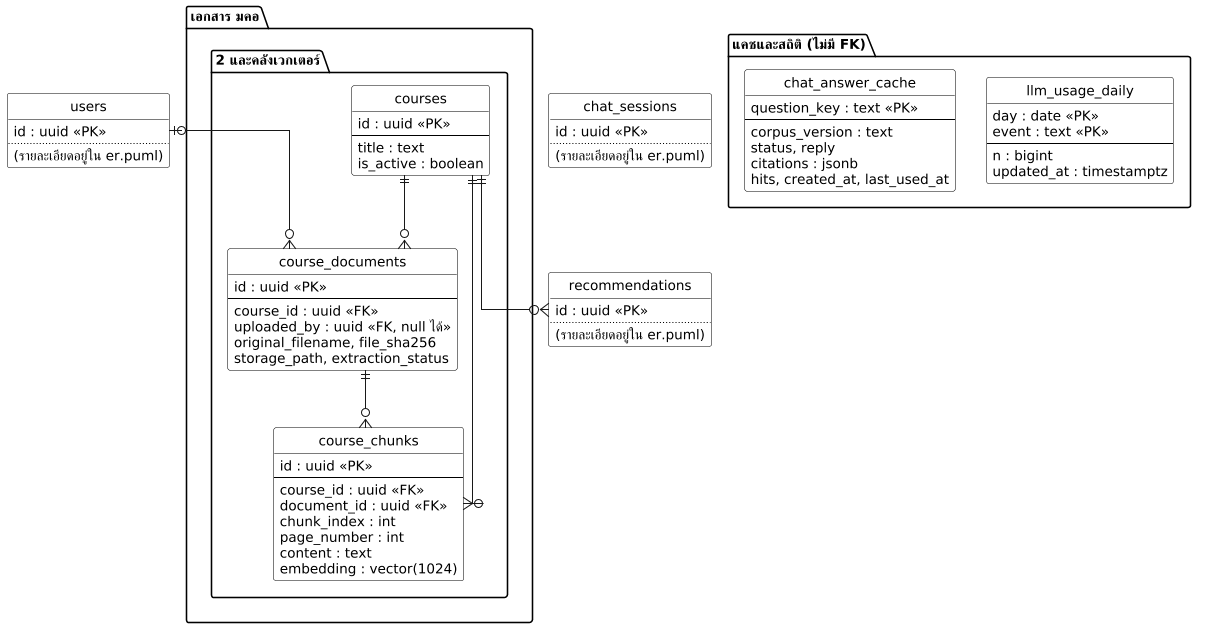

The diagram above was rendered by PlantUML. Its source (embedded in the PNG):
@startuml er-docs
' =====================================================================
' ER Diagram — schema public: เอกสาร คลังเวกเตอร์ แคช และสถิติ
' แยกออกมาจาก er.puml เพราะวาดรวม 14 ตารางแล้วภาพกว้าง 2,746 px
' ย่อลงหน้า A4 แนวนอนแล้วตัวอักษรเหลือราว 1.2 มม. ซึ่งอ่านไม่ออก
' ปรับปรุง 25 ต.ค. 2569
'
' ข้อมูลทั้งหมดตรวจจากฐาน production เมื่อ 25 ต.ค. 2569 แบบอ่านอย่างเดียว
'   pg_constraint  : ชนิดและ on delete ของทุก FK
'   pg_attribute   : คอลัมน์ FK ตัวใดเป็น NOT NULL ตัวใด null ได้ (ใช้กำหนด cardinality)
'   pg_index       : primary key ของทุกตาราง
'   query_to_xml   : จำนวนแถวของทุกตาราง
'
' การอ่าน cardinality ในภาพนี้
'   ||--o{   FK เป็น NOT NULL  -> ลูกต้องมีแม่เสมอ หนึ่งแม่มีลูกได้หลายตัว
'   |o--o{   FK เป็น null ได้   -> ลูกอาจไม่มีแม่ (ON DELETE SET NULL หรือ NO ACTION)
'   ||--o|   FK เป็น primary key ของลูกด้วย -> หนึ่งแม่มีลูกได้ไม่เกินหนึ่ง
'
' schema web อยู่ในไฟล์ er-web.puml · schema mko อยู่ใน er-mko.puml
' ฝั่ง Supabase ซึ่งเป็นคนละฐาน อยู่ใน er-supabase.puml
'
' ** render ด้วย kroki.io ** — plantuml.com และ planttext.com ไม่มีฟอนต์ไทย
' =====================================================================
skinparam dpi 100
skinparam monochrome true
skinparam backgroundColor white
skinparam rectangle {
  BackgroundColor white
  BorderColor black
}
skinparam database {
  BackgroundColor white
  BorderColor black
}
skinparam folder {
  BackgroundColor white
  BorderColor black
}
skinparam actor {
  BackgroundColor white
  BorderColor black
}
skinparam usecase {
  BackgroundColor white
  BorderColor black
}
skinparam class {
  BackgroundColor white
  BorderColor black
}
skinparam participant {
  BackgroundColor white
  BorderColor black
}
skinparam linetype ortho
skinparam ranksep 55
skinparam nodesep 30
' ขาวดำสำหรับรายงานจบ — ลบบรรทัดนี้บรรทัดเดียวก็กลับเป็นภาพสี
skinparam shadowing false
skinparam defaultFontSize 13
hide circle

entity "users" as users {
  id : uuid <<PK>>
  ..
  (รายละเอียดอยู่ใน er.puml)
}
entity "chat_sessions" as chats {
  id : uuid <<PK>>
  ..
  (รายละเอียดอยู่ใน er.puml)
}
entity "recommendations" as recos {
  id : uuid <<PK>>
  ..
  (รายละเอียดอยู่ใน er.puml)
}

package "เอกสาร มคอ.2 และคลังเวกเตอร์" {
  entity "courses" as courses {
    id : uuid <<PK>>
    --
    title : text
    is_active : boolean
  }
  entity "course_documents" as docs {
    id : uuid <<PK>>
    --
    course_id : uuid <<FK>>
    uploaded_by : uuid <<FK, null ได้>>
    original_filename, file_sha256
    storage_path, extraction_status
  }
  entity "course_chunks" as chunks {
    id : uuid <<PK>>
    --
    course_id : uuid <<FK>>
    document_id : uuid <<FK>>
    chunk_index : int
    page_number : int
    content : text
    embedding : vector(1024)
  }
}

package "แคชและสถิติ (ไม่มี FK)" {
  entity "chat_answer_cache" as cache {
    question_key : text <<PK>>
    --
    corpus_version : text
    status, reply
    citations : jsonb
    hits, created_at, last_used_at
  }
  entity "llm_usage_daily" as usage {
    day : date <<PK>>
    event : text <<PK>>
    --
    n : bigint
    updated_at : timestamptz
  }
}

courses ||--o{ docs
courses ||--o{ chunks
courses ||--o{ recos
docs ||--o{ chunks
users |o--o{ docs

@enduml